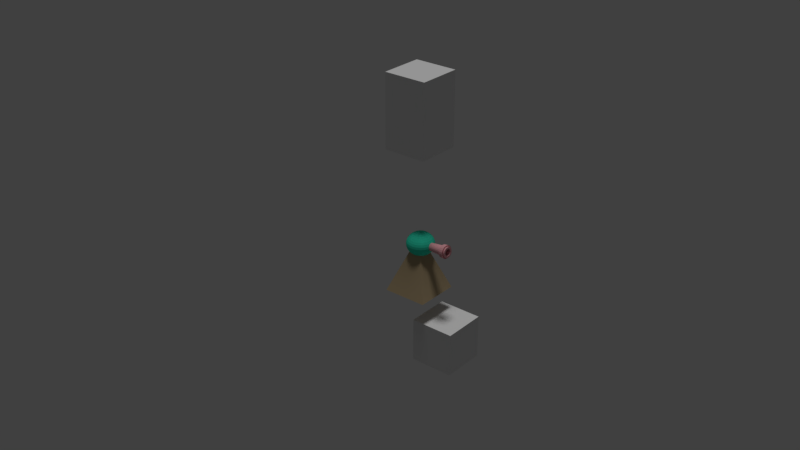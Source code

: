 # Source: 3DAsset.blend  (saved by Blender 2.79.0; exported with 4.5.12 LTS)
import bpy
from mathutils import Matrix  # noqa: F401  (used for matrix-valued properties, if any)

bpy.ops.wm.read_factory_settings(use_empty=True)
scene = bpy.context.scene
scene.name = 'Scene'

# ---- collections
col_collection_1 = bpy.data.collections.new('Collection 1'); scene.collection.children.link(col_collection_1)
col_collection_1.hide_render = True
col_collection_1.hide_viewport = True
col_collection_3 = bpy.data.collections.new('Collection 3'); scene.collection.children.link(col_collection_3)
col_collection_3.hide_render = True
col_collection_3.hide_viewport = True
col_collection_4 = bpy.data.collections.new('Collection 4'); scene.collection.children.link(col_collection_4)

# ---- materials (node trees are filled in below, after node groups)
mat_material_015 = bpy.data.materials.new('Material.015')
mat_material_015.alpha_threshold = 0.0
mat_material_015.roughness = 0.5
mat_material_011 = bpy.data.materials.new('Material.011')
mat_material_011.alpha_threshold = 0.0
mat_material_011.roughness = 0.5
mat_material_016 = bpy.data.materials.new('Material.016')
mat_material_016.alpha_threshold = 0.0
mat_material_016.roughness = 0.5
mat_material_017 = bpy.data.materials.new('Material.017')
mat_material_017.alpha_threshold = 0.0
mat_material_017.roughness = 0.5
mat_material_018 = bpy.data.materials.new('Material.018')
mat_material_018.alpha_threshold = 0.0
mat_material_018.roughness = 0.5

# ---- material node trees
mat_material_015.use_nodes = True; mat_material_015.node_tree.nodes.clear()
_N = mat_material_015.node_tree.nodes; _L = mat_material_015.node_tree.links
n0 = _N.new('ShaderNodeOutputMaterial'); n0.name = 'Material Output'; n0.location = (300, 300)
n1 = _N.new('ShaderNodeMixShader'); n1.name = 'Mix Shader'; n1.location = (10, 300)
n2 = _N.new('ShaderNodeBsdfDiffuse'); n2.name = 'Diffuse BSDF'; n2.location = (-190, 200)
n2.inputs[0].default_value = (0.09584, 0.8, 0.2136, 1.0)
n3 = _N.new('ShaderNodeBsdfAnisotropic'); n3.name = 'Glossy BSDF'; n3.location = (-190, 100)
n3.distribution = 'GGX'
n3.inputs[0].default_value = (0.1499, 0.8, 0.3816, 1.0)
n3.inputs[1].default_value = 0.4472
_L.new(n1.outputs[0], n0.inputs[0])
_L.new(n2.outputs[0], n1.inputs[1])
_L.new(n3.outputs[0], n1.inputs[2])
n0.is_active_output = True
mat_material_011.use_nodes = True; mat_material_011.node_tree.nodes.clear()
_N = mat_material_011.node_tree.nodes; _L = mat_material_011.node_tree.links
n0 = _N.new('ShaderNodeOutputMaterial'); n0.name = 'Material Output'; n0.location = (300, 300)
n1 = _N.new('ShaderNodeEmission'); n1.name = 'Emission'; n1.location = (10, 300)
n1.inputs[0].default_value = (0.8, 0.8, 0.8, 1.0)
n1.inputs[1].default_value = 2.7
_L.new(n1.outputs[0], n0.inputs[0])
n0.is_active_output = True
mat_material_016.use_nodes = True; mat_material_016.node_tree.nodes.clear()
_N = mat_material_016.node_tree.nodes; _L = mat_material_016.node_tree.links
n0 = _N.new('ShaderNodeOutputMaterial'); n0.name = 'Material Output'; n0.location = (300, 300)
n1 = _N.new('ShaderNodeBsdfDiffuse'); n1.name = 'Diffuse BSDF'; n1.location = (10, 300)
n1.inputs[0].default_value = (0.04086, 0.8, 0.5303, 1.0)
_L.new(n1.outputs[0], n0.inputs[0])
n0.is_active_output = True
mat_material_017.use_nodes = True; mat_material_017.node_tree.nodes.clear()
_N = mat_material_017.node_tree.nodes; _L = mat_material_017.node_tree.links
n0 = _N.new('ShaderNodeOutputMaterial'); n0.name = 'Material Output'; n0.location = (300, 300)
n1 = _N.new('ShaderNodeBsdfDiffuse'); n1.name = 'Diffuse BSDF'; n1.location = (10, 300)
n1.inputs[0].default_value = (0.4385, 0.3371, 0.1982, 1.0)
_L.new(n1.outputs[0], n0.inputs[0])
n0.is_active_output = True
mat_material_018.use_nodes = True; mat_material_018.node_tree.nodes.clear()
_N = mat_material_018.node_tree.nodes; _L = mat_material_018.node_tree.links
n0 = _N.new('ShaderNodeOutputMaterial'); n0.name = 'Material Output'; n0.location = (300, 300)
n1 = _N.new('ShaderNodeBsdfDiffuse'); n1.name = 'Diffuse BSDF'; n1.location = (10, 300)
n1.inputs[0].default_value = (0.8, 0.3819, 0.4126, 1.0)
_L.new(n1.outputs[0], n0.inputs[0])
n0.is_active_output = True

# ---- world
world_world = bpy.data.worlds.new('World'); scene.world = world_world
world_world.color = (0.05088, 0.05088, 0.05088)
world_world.use_sun_shadow = False
world_world.sun_shadow_jitter_overblur = 0.0
world_world.cycles.sampling_method = 'MANUAL'

# ---- lights
light_sun = bpy.data.lights.new('Sun', 'SUN')
light_sun.transmission_factor = 0.0
light_sun.angle = 0.1993
light_sun.energy = 1.0
light_sun.shadow_buffer_clip_start = 0.5
light_sun.shadow_soft_size = 0.1
light_sun.shadow_cascade_max_distance = 1000.0

# ---- meshes
me_cube_210 = bpy.data.meshes.new('Cube.210')
me_cube_210.from_pydata([(-8.762, -6.422, -0.6532), (-8.762, -6.422, 1.347), (-8.762, -4.422, -0.6532), (-8.762, -4.422, 1.347), (-6.762, -6.422, -0.6532), (-6.762, -6.422, 1.347), (-6.762, -4.422, -0.6532), (-6.762, -4.422, 1.347), (-8.762, -8.767, -0.6532), (-8.762, -8.767, 1.347), (-8.762, -6.767, -0.6532), (-8.762, -6.767, 1.347), (-6.762, -8.767, -0.6532), (-6.762, -8.767, 1.347), (-6.762, -6.767, -0.6532), (-6.762, -6.767, 1.347), (-8.762, -6.422, -0.6532), (-8.762, -6.422, 1.347), (-8.762, -4.422, -0.6532), (-8.762, -4.422, 1.347), (-6.762, -6.422, -0.6532), (-6.762, -6.422, 1.347), (-6.762, -4.422, -0.6532), (-6.762, -4.422, 1.347), (-6.471, -6.422, -0.6532), (-6.471, -6.422, 1.347), (-6.471, -4.422, -0.6532), (-6.471, -4.422, 1.347), (-4.471, -6.422, -0.6532), (-4.471, -6.422, 1.347), (-4.471, -4.422, -0.6532), (-4.471, -4.422, 1.347), (-6.471, -8.767, -0.6532), (-6.471, -8.767, 1.347), (-6.471, -6.767, -0.6532), (-6.471, -6.767, 1.347), (-4.471, -8.767, -0.6532), (-4.471, -8.767, 1.347), (-4.471, -6.767, -0.6532), (-4.471, -6.767, 1.347), (-6.471, -4.187, -0.6532), (-6.471, -4.187, 1.347), (-6.471, -2.187, -0.6532), (-6.471, -2.187, 1.347), (-4.471, -4.187, -0.6532), (-4.471, -4.187, 1.347), (-4.471, -2.187, -0.6532), (-4.471, -2.187, 1.347), (-6.471, -1.842, -0.6532), (-6.471, -1.842, 1.347), (-6.471, 0.1581, -0.6532), (-6.471, 0.1581, 1.347), (-4.471, -1.842, -0.6532), (-4.471, -1.842, 1.347), (-4.471, 0.1581, -0.6532), (-4.471, 0.1581, 1.347), (-8.762, -1.842, -0.6532), (-8.762, -1.842, 1.347), (-8.762, 0.1581, -0.6532), (-8.762, 0.1581, 1.347), (-6.762, -1.842, -0.6532), (-6.762, -1.842, 1.347), (-6.762, 0.1581, -0.6532), (-6.762, 0.1581, 1.347), (-8.762, -4.187, -0.6532), (-8.762, -4.187, 1.347), (-8.762, -2.187, -0.6532), (-8.762, -2.187, 1.347), (-6.762, -4.187, -0.6532), (-6.762, -4.187, 1.347), (-6.762, -2.187, -0.6532), (-6.762, -2.187, 1.347), (-8.762, 5.024, -0.6532), (-8.762, 5.024, 1.347), (-8.762, 7.024, -0.6532), (-8.762, 7.024, 1.347), (-6.762, 5.024, -0.6532), (-6.762, 5.024, 1.347), (-6.762, 7.024, -0.6532), (-6.762, 7.024, 1.347), (-8.762, 7.369, -0.6532), (-8.762, 7.369, 1.347), (-8.762, 9.369, -0.6532), (-8.762, 9.369, 1.347), (-6.762, 7.369, -0.6532), (-6.762, 7.369, 1.347), (-6.762, 9.369, -0.6532), (-6.762, 9.369, 1.347), (-6.471, 7.369, -0.6532), (-6.471, 7.369, 1.347), (-6.471, 9.369, -0.6532), (-6.471, 9.369, 1.347), (-4.471, 7.369, -0.6532), (-4.471, 7.369, 1.347), (-4.471, 9.369, -0.6532), (-4.471, 9.369, 1.347), (-6.471, 5.024, -0.6532), (-6.471, 5.024, 1.347), (-6.471, 7.024, -0.6532), (-6.471, 7.024, 1.347), (-4.471, 5.024, -0.6532), (-4.471, 5.024, 1.347), (-4.471, 7.024, -0.6532), (-4.471, 7.024, 1.347), (-6.471, 0.4433, -0.6532), (-6.471, 0.4433, 1.347), (-6.471, 2.443, -0.6532), (-6.471, 2.443, 1.347), (-4.471, 0.4433, -0.6532), (-4.471, 0.4433, 1.347), (-4.471, 2.443, -0.6532), (-4.471, 2.443, 1.347), (-6.471, 2.788, -0.6532), (-6.471, 2.788, 1.347), (-6.471, 4.788, -0.6532), (-6.471, 4.788, 1.347), (-4.471, 2.788, -0.6532), (-4.471, 2.788, 1.347), (-4.471, 4.788, -0.6532), (-4.471, 4.788, 1.347), (-8.762, 2.788, -0.6532), (-8.762, 2.788, 1.347), (-8.762, 4.788, -0.6532), (-8.762, 4.788, 1.347), (-6.762, 2.788, -0.6532), (-6.762, 2.788, 1.347), (-6.762, 4.788, -0.6532), (-6.762, 4.788, 1.347), (-8.762, 2.788, -0.6532), (-8.762, 2.788, 1.347), (-8.762, 4.788, -0.6532), (-8.762, 4.788, 1.347), (-6.762, 2.788, -0.6532), (-6.762, 2.788, 1.347), (-6.762, 4.788, -0.6532), (-6.762, 4.788, 1.347), (-8.762, 0.4433, -0.6532), (-8.762, 0.4433, 1.347), (-8.762, 2.443, -0.6532), (-8.762, 2.443, 1.347), (-6.762, 0.4433, -0.6532), (-6.762, 0.4433, 1.347), (-6.762, 2.443, -0.6532), (-6.762, 2.443, 1.347), (-4.184, 0.4433, -0.6532), (-4.184, 0.4433, 1.347), (-4.184, 2.443, -0.6532), (-4.184, 2.443, 1.347), (-2.184, 0.4433, -0.6532), (-2.184, 0.4433, 1.347), (-2.184, 2.443, -0.6532), (-2.184, 2.443, 1.347), (-4.184, 2.788, -0.6532), (-4.184, 2.788, 1.347), (-4.184, 4.788, -0.6532), (-4.184, 4.788, 1.347), (-2.184, 2.788, -0.6532), (-2.184, 2.788, 1.347), (-2.184, 4.788, -0.6532), (-2.184, 4.788, 1.347), (-4.184, 2.788, -0.6532), (-4.184, 2.788, 1.347), (-4.184, 4.788, -0.6532), (-4.184, 4.788, 1.347), (-2.184, 2.788, -0.6532), (-2.184, 2.788, 1.347), (-2.184, 4.788, -0.6532), (-2.184, 4.788, 1.347), (-1.893, 2.788, -0.6532), (-1.893, 2.788, 1.347), (-1.893, 4.788, -0.6532), (-1.893, 4.788, 1.347), (0.107, 2.788, -0.6532), (0.107, 2.788, 1.347), (0.107, 4.788, -0.6532), (0.107, 4.788, 1.347), (-1.893, 0.4433, -0.6532), (-1.893, 0.4433, 1.347), (-1.893, 2.443, -0.6532), (-1.893, 2.443, 1.347), (0.107, 0.4433, -0.6532), (0.107, 0.4433, 1.347), (0.107, 2.443, -0.6532), (0.107, 2.443, 1.347), (-1.893, 5.024, -0.6532), (-1.893, 5.024, 1.347), (-1.893, 7.024, -0.6532), (-1.893, 7.024, 1.347), (0.107, 5.024, -0.6532), (0.107, 5.024, 1.347), (0.107, 7.024, -0.6532), (0.107, 7.024, 1.347), (-1.893, 7.369, -0.6532), (-1.893, 7.369, 1.347), (-1.893, 9.369, -0.6532), (-1.893, 9.369, 1.347), (0.107, 7.369, -0.6532), (0.107, 7.369, 1.347), (0.107, 9.369, -0.6532), (0.107, 9.369, 1.347), (-4.184, 7.369, -0.6532), (-4.184, 7.369, 1.347), (-4.184, 9.369, -0.6532), (-4.184, 9.369, 1.347), (-2.184, 7.369, -0.6532), (-2.184, 7.369, 1.347), (-2.184, 9.369, -0.6532), (-2.184, 9.369, 1.347), (-4.184, 5.024, -0.6532), (-4.184, 5.024, 1.347), (-4.184, 7.024, -0.6532), (-4.184, 7.024, 1.347), (-2.184, 5.024, -0.6532), (-2.184, 5.024, 1.347), (-2.184, 7.024, -0.6532), (-2.184, 7.024, 1.347), (-4.184, -4.187, -0.6532), (-4.184, -4.187, 1.347), (-4.184, -2.187, -0.6532), (-4.184, -2.187, 1.347), (-2.184, -4.187, -0.6532), (-2.184, -4.187, 1.347), (-2.184, -2.187, -0.6532), (-2.184, -2.187, 1.347), (-4.184, -1.842, -0.6532), (-4.184, -1.842, 1.347), (-4.184, 0.1581, -0.6532), (-4.184, 0.1581, 1.347), (-2.184, -1.842, -0.6532), (-2.184, -1.842, 1.347), (-2.184, 0.1581, -0.6532), (-2.184, 0.1581, 1.347), (-1.893, -1.842, -0.6532), (-1.893, -1.842, 1.347), (-1.893, 0.1581, -0.6532), (-1.893, 0.1581, 1.347), (0.107, -1.842, -0.6532), (0.107, -1.842, 1.347), (0.107, 0.1581, -0.6532), (0.107, 0.1581, 1.347), (-1.893, -4.187, -0.6532), (-1.893, -4.187, 1.347), (-1.893, -2.187, -0.6532), (-1.893, -2.187, 1.347), (0.107, -4.187, -0.6532), (0.107, -4.187, 1.347), (0.107, -2.187, -0.6532), (0.107, -2.187, 1.347), (-1.893, -8.767, -0.6532), (-1.893, -8.767, 1.347), (-1.893, -6.767, -0.6532), (-1.893, -6.767, 1.347), (0.107, -8.767, -0.6532), (0.107, -8.767, 1.347), (0.107, -6.767, -0.6532), (0.107, -6.767, 1.347), (-1.893, -6.422, -0.6532), (-1.893, -6.422, 1.347), (-1.893, -4.422, -0.6532), (-1.893, -4.422, 1.347), (0.107, -6.422, -0.6532), (0.107, -6.422, 1.347), (0.107, -4.422, -0.6532), (0.107, -4.422, 1.347), (-4.184, -6.422, -0.6532), (-4.184, -6.422, 1.347), (-4.184, -4.422, -0.6532), (-4.184, -4.422, 1.347), (-2.184, -6.422, -0.6532), (-2.184, -6.422, 1.347), (-2.184, -4.422, -0.6532), (-2.184, -4.422, 1.347), (-4.184, -6.422, -0.6532), (-4.184, -6.422, 1.347), (-4.184, -4.422, -0.6532), (-4.184, -4.422, 1.347), (-2.184, -6.422, -0.6532), (-2.184, -6.422, 1.347), (-2.184, -4.422, -0.6532), (-2.184, -4.422, 1.347), (-4.184, -8.767, -0.6532), (-4.184, -8.767, 1.347), (-4.184, -6.767, -0.6532), (-4.184, -6.767, 1.347), (-2.184, -8.767, -0.6532), (-2.184, -8.767, 1.347), (-2.184, -6.767, -0.6532), (-2.184, -6.767, 1.347), (5.024, -8.767, -0.6532), (5.024, -8.767, 1.347), (5.024, -6.767, -0.6532), (5.024, -6.767, 1.347), (7.024, -8.767, -0.6532), (7.024, -8.767, 1.347), (7.024, -6.767, -0.6532), (7.024, -6.767, 1.347), (5.024, -6.422, -0.6532), (5.024, -6.422, 1.347), (5.024, -4.422, -0.6532), (5.024, -4.422, 1.347), (7.024, -6.422, -0.6532), (7.024, -6.422, 1.347), (7.024, -4.422, -0.6532), (7.024, -4.422, 1.347), (5.024, -6.422, -0.6532), (5.024, -6.422, 1.347), (5.024, -4.422, -0.6532), (5.024, -4.422, 1.347), (7.024, -6.422, -0.6532), (7.024, -6.422, 1.347), (7.024, -4.422, -0.6532), (7.024, -4.422, 1.347), (7.315, -6.422, -0.6532), (7.315, -6.422, 1.347), (7.315, -4.422, -0.6532), (7.315, -4.422, 1.347), (9.315, -6.422, -0.6532), (9.315, -6.422, 1.347), (9.315, -4.422, -0.6532), (9.315, -4.422, 1.347), (7.315, -8.767, -0.6532), (7.315, -8.767, 1.347), (7.315, -6.767, -0.6532), (7.315, -6.767, 1.347), (9.315, -8.767, -0.6532), (9.315, -8.767, 1.347), (9.315, -6.767, -0.6532), (9.315, -6.767, 1.347), (7.315, -4.187, -0.6532), (7.315, -4.187, 1.347), (7.315, -2.187, -0.6532), (7.315, -2.187, 1.347), (9.315, -4.187, -0.6532), (9.315, -4.187, 1.347), (9.315, -2.187, -0.6532), (9.315, -2.187, 1.347), (7.315, -1.842, -0.6532), (7.315, -1.842, 1.347), (7.315, 0.1581, -0.6532), (7.315, 0.1581, 1.347), (9.315, -1.842, -0.6532), (9.315, -1.842, 1.347), (9.315, 0.1581, -0.6532), (9.315, 0.1581, 1.347), (5.024, -1.842, -0.6532), (5.024, -1.842, 1.347), (5.024, 0.1581, -0.6532), (5.024, 0.1581, 1.347), (7.024, -1.842, -0.6532), (7.024, -1.842, 1.347), (7.024, 0.1581, -0.6532), (7.024, 0.1581, 1.347), (5.024, -4.187, -0.6532), (5.024, -4.187, 1.347), (5.024, -2.187, -0.6532), (5.024, -2.187, 1.347), (7.024, -4.187, -0.6532), (7.024, -4.187, 1.347), (7.024, -2.187, -0.6532), (7.024, -2.187, 1.347), (5.024, 5.024, -0.6532), (5.024, 5.024, 1.347), (5.024, 7.024, -0.6532), (5.024, 7.024, 1.347), (7.024, 5.024, -0.6532), (7.024, 5.024, 1.347), (7.024, 7.024, -0.6532), (7.024, 7.024, 1.347), (5.024, 7.369, -0.6532), (5.024, 7.369, 1.347), (5.024, 9.369, -0.6532), (5.024, 9.369, 1.347), (7.024, 7.369, -0.6532), (7.024, 7.369, 1.347), (7.024, 9.369, -0.6532), (7.024, 9.369, 1.347), (7.315, 7.369, -0.6532), (7.315, 7.369, 1.347), (7.315, 9.369, -0.6532), (7.315, 9.369, 1.347), (9.315, 7.369, -0.6532), (9.315, 7.369, 1.347), (9.315, 9.369, -0.6532), (9.315, 9.369, 1.347), (7.315, 5.024, -0.6532), (7.315, 5.024, 1.347), (7.315, 7.024, -0.6532), (7.315, 7.024, 1.347), (9.315, 5.024, -0.6532), (9.315, 5.024, 1.347), (9.315, 7.024, -0.6532), (9.315, 7.024, 1.347), (7.315, 0.4433, -0.6532), (7.315, 0.4433, 1.347), (7.315, 2.443, -0.6532), (7.315, 2.443, 1.347), (9.315, 0.4433, -0.6532), (9.315, 0.4433, 1.347), (9.315, 2.443, -0.6532), (9.315, 2.443, 1.347), (7.315, 2.788, -0.6532), (7.315, 2.788, 1.347), (7.315, 4.788, -0.6532), (7.315, 4.788, 1.347), (9.315, 2.788, -0.6532), (9.315, 2.788, 1.347), (9.315, 4.788, -0.6532), (9.315, 4.788, 1.347), (5.024, 2.788, -0.6532), (5.024, 2.788, 1.347), (5.024, 4.788, -0.6532), (5.024, 4.788, 1.347), (7.024, 2.788, -0.6532), (7.024, 2.788, 1.347), (7.024, 4.788, -0.6532), (7.024, 4.788, 1.347), (5.024, 2.788, -0.6532), (5.024, 2.788, 1.347), (5.024, 4.788, -0.6532), (5.024, 4.788, 1.347), (7.024, 2.788, -0.6532), (7.024, 2.788, 1.347), (7.024, 4.788, -0.6532), (7.024, 4.788, 1.347), (5.024, 0.4433, -0.6532), (5.024, 0.4433, 1.347), (5.024, 2.443, -0.6532), (5.024, 2.443, 1.347), (7.024, 0.4433, -0.6532), (7.024, 0.4433, 1.347), (7.024, 2.443, -0.6532), (7.024, 2.443, 1.347), (0.4462, 0.4433, -0.6532), (0.4462, 0.4433, 1.347), (0.4462, 2.443, -0.6532), (0.4462, 2.443, 1.347), (2.446, 0.4433, -0.6532), (2.446, 0.4433, 1.347), (2.446, 2.443, -0.6532), (2.446, 2.443, 1.347), (0.4462, 2.788, -0.6532), (0.4462, 2.788, 1.347), (0.4462, 4.788, -0.6532), (0.4462, 4.788, 1.347), (2.446, 2.788, -0.6532), (2.446, 2.788, 1.347), (2.446, 4.788, -0.6532), (2.446, 4.788, 1.347), (0.4462, 2.788, -0.6532), (0.4462, 2.788, 1.347), (0.4462, 4.788, -0.6532), (0.4462, 4.788, 1.347), (2.446, 2.788, -0.6532), (2.446, 2.788, 1.347), (2.446, 4.788, -0.6532), (2.446, 4.788, 1.347), (2.737, 2.788, -0.6532), (2.737, 2.788, 1.347), (2.737, 4.788, -0.6532), (2.737, 4.788, 1.347), (4.737, 2.788, -0.6532), (4.737, 2.788, 1.347), (4.737, 4.788, -0.6532), (4.737, 4.788, 1.347), (2.737, 0.4433, -0.6532), (2.737, 0.4433, 1.347), (2.737, 2.443, -0.6532), (2.737, 2.443, 1.347), (4.737, 0.4433, -0.6532), (4.737, 0.4433, 1.347), (4.737, 2.443, -0.6532), (4.737, 2.443, 1.347), (2.737, 5.024, -0.6532), (2.737, 5.024, 1.347), (2.737, 7.024, -0.6532), (2.737, 7.024, 1.347), (4.737, 5.024, -0.6532), (4.737, 5.024, 1.347), (4.737, 7.024, -0.6532), (4.737, 7.024, 1.347), (2.737, 7.369, -0.6532), (2.737, 7.369, 1.347), (2.737, 9.369, -0.6532), (2.737, 9.369, 1.347), (4.737, 7.369, -0.6532), (4.737, 7.369, 1.347), (4.737, 9.369, -0.6532), (4.737, 9.369, 1.347), (0.4462, 7.369, -0.6532), (0.4462, 7.369, 1.347), (0.4462, 9.369, -0.6532), (0.4462, 9.369, 1.347), (2.446, 7.369, -0.6532), (2.446, 7.369, 1.347), (2.446, 9.369, -0.6532), (2.446, 9.369, 1.347), (0.4462, 5.024, -0.6532), (0.4462, 5.024, 1.347), (0.4462, 7.024, -0.6532), (0.4462, 7.024, 1.347), (2.446, 5.024, -0.6532), (2.446, 5.024, 1.347), (2.446, 7.024, -0.6532), (2.446, 7.024, 1.347), (0.4462, -4.187, -0.6532), (0.4462, -4.187, 1.347), (0.4462, -2.187, -0.6532), (0.4462, -2.187, 1.347), (2.446, -4.187, -0.6532), (2.446, -4.187, 1.347), (2.446, -2.187, -0.6532), (2.446, -2.187, 1.347), (0.4462, -1.842, -0.6532), (0.4462, -1.842, 1.347), (0.4462, 0.1581, -0.6532), (0.4462, 0.1581, 1.347), (2.446, -1.842, -0.6532), (2.446, -1.842, 1.347), (2.446, 0.1581, -0.6532), (2.446, 0.1581, 1.347), (2.737, -1.842, -0.6532), (2.737, -1.842, 1.347), (2.737, 0.1581, -0.6532), (2.737, 0.1581, 1.347), (4.737, -1.842, -0.6532), (4.737, -1.842, 1.347), (4.737, 0.1581, -0.6532), (4.737, 0.1581, 1.347), (2.737, -4.187, -0.6532), (2.737, -4.187, 1.347), (2.737, -2.187, -0.6532), (2.737, -2.187, 1.347), (4.737, -4.187, -0.6532), (4.737, -4.187, 1.347), (4.737, -2.187, -0.6532), (4.737, -2.187, 1.347), (2.737, -8.767, -0.6532), (2.737, -8.767, 1.347), (2.737, -6.767, -0.6532), (2.737, -6.767, 1.347), (4.737, -8.767, -0.6532), (4.737, -8.767, 1.347), (4.737, -6.767, -0.6532), (4.737, -6.767, 1.347), (2.737, -6.422, -0.6532), (2.737, -6.422, 1.347), (2.737, -4.422, -0.6532), (2.737, -4.422, 1.347), (4.737, -6.422, -0.6532), (4.737, -6.422, 1.347), (4.737, -4.422, -0.6532), (4.737, -4.422, 1.347), (0.4462, -6.422, -0.6532), (0.4462, -6.422, 1.347), (0.4462, -4.422, -0.6532), (0.4462, -4.422, 1.347), (2.446, -6.422, -0.6532), (2.446, -6.422, 1.347), (2.446, -4.422, -0.6532), (2.446, -4.422, 1.347), (0.4462, -6.422, -0.6532), (0.4462, -6.422, 1.347), (0.4462, -4.422, -0.6532), (0.4462, -4.422, 1.347), (2.446, -6.422, -0.6532), (2.446, -6.422, 1.347), (2.446, -4.422, -0.6532), (2.446, -4.422, 1.347), (0.4462, -8.767, -0.6532), (0.4462, -8.767, 1.347), (0.4462, -6.767, -0.6532), (0.4462, -6.767, 1.347), (2.446, -8.767, -0.6532), (2.446, -8.767, 1.347), (2.446, -6.767, -0.6532), (2.446, -6.767, 1.347)], [], [(0, 1, 3, 2), (2, 3, 7, 6), (6, 7, 5, 4), (4, 5, 1, 0), (2, 6, 4, 0), (7, 3, 1, 5), (8, 9, 11, 10), (10, 11, 15, 14), (14, 15, 13, 12), (12, 13, 9, 8), (10, 14, 12, 8), (15, 11, 9, 13), (16, 17, 19, 18), (18, 19, 23, 22), (22, 23, 21, 20), (20, 21, 17, 16), (18, 22, 20, 16), (23, 19, 17, 21), (24, 25, 27, 26), (26, 27, 31, 30), (30, 31, 29, 28), (28, 29, 25, 24), (26, 30, 28, 24), (31, 27, 25, 29), (32, 33, 35, 34), (34, 35, 39, 38), (38, 39, 37, 36), (36, 37, 33, 32), (34, 38, 36, 32), (39, 35, 33, 37), (40, 41, 43, 42), (42, 43, 47, 46), (46, 47, 45, 44), (44, 45, 41, 40), (42, 46, 44, 40), (47, 43, 41, 45), (48, 49, 51, 50), (50, 51, 55, 54), (54, 55, 53, 52), (52, 53, 49, 48), (50, 54, 52, 48), (55, 51, 49, 53), (56, 57, 59, 58), (58, 59, 63, 62), (62, 63, 61, 60), (60, 61, 57, 56), (58, 62, 60, 56), (63, 59, 57, 61), (64, 65, 67, 66), (66, 67, 71, 70), (70, 71, 69, 68), (68, 69, 65, 64), (66, 70, 68, 64), (71, 67, 65, 69), (72, 73, 75, 74), (74, 75, 79, 78), (78, 79, 77, 76), (76, 77, 73, 72), (74, 78, 76, 72), (79, 75, 73, 77), (80, 81, 83, 82), (82, 83, 87, 86), (86, 87, 85, 84), (84, 85, 81, 80), (82, 86, 84, 80), (87, 83, 81, 85), (88, 89, 91, 90), (90, 91, 95, 94), (94, 95, 93, 92), (92, 93, 89, 88), (90, 94, 92, 88), (95, 91, 89, 93), (96, 97, 99, 98), (98, 99, 103, 102), (102, 103, 101, 100), (100, 101, 97, 96), (98, 102, 100, 96), (103, 99, 97, 101), (104, 105, 107, 106), (106, 107, 111, 110), (110, 111, 109, 108), (108, 109, 105, 104), (106, 110, 108, 104), (111, 107, 105, 109), (112, 113, 115, 114), (114, 115, 119, 118), (118, 119, 117, 116), (116, 117, 113, 112), (114, 118, 116, 112), (119, 115, 113, 117), (120, 121, 123, 122), (122, 123, 127, 126), (126, 127, 125, 124), (124, 125, 121, 120), (122, 126, 124, 120), (127, 123, 121, 125), (128, 129, 131, 130), (130, 131, 135, 134), (134, 135, 133, 132), (132, 133, 129, 128), (130, 134, 132, 128), (135, 131, 129, 133), (136, 137, 139, 138), (138, 139, 143, 142), (142, 143, 141, 140), (140, 141, 137, 136), (138, 142, 140, 136), (143, 139, 137, 141), (144, 145, 147, 146), (146, 147, 151, 150), (150, 151, 149, 148), (148, 149, 145, 144), (146, 150, 148, 144), (151, 147, 145, 149), (152, 153, 155, 154), (154, 155, 159, 158), (158, 159, 157, 156), (156, 157, 153, 152), (154, 158, 156, 152), (159, 155, 153, 157), (160, 161, 163, 162), (162, 163, 167, 166), (166, 167, 165, 164), (164, 165, 161, 160), (162, 166, 164, 160), (167, 163, 161, 165), (168, 169, 171, 170), (170, 171, 175, 174), (174, 175, 173, 172), (172, 173, 169, 168), (170, 174, 172, 168), (175, 171, 169, 173), (176, 177, 179, 178), (178, 179, 183, 182), (182, 183, 181, 180), (180, 181, 177, 176), (178, 182, 180, 176), (183, 179, 177, 181), (184, 185, 187, 186), (186, 187, 191, 190), (190, 191, 189, 188), (188, 189, 185, 184), (186, 190, 188, 184), (191, 187, 185, 189), (192, 193, 195, 194), (194, 195, 199, 198), (198, 199, 197, 196), (196, 197, 193, 192), (194, 198, 196, 192), (199, 195, 193, 197), (200, 201, 203, 202), (202, 203, 207, 206), (206, 207, 205, 204), (204, 205, 201, 200), (202, 206, 204, 200), (207, 203, 201, 205), (208, 209, 211, 210), (210, 211, 215, 214), (214, 215, 213, 212), (212, 213, 209, 208), (210, 214, 212, 208), (215, 211, 209, 213), (216, 217, 219, 218), (218, 219, 223, 222), (222, 223, 221, 220), (220, 221, 217, 216), (218, 222, 220, 216), (223, 219, 217, 221), (224, 225, 227, 226), (226, 227, 231, 230), (230, 231, 229, 228), (228, 229, 225, 224), (226, 230, 228, 224), (231, 227, 225, 229), (232, 233, 235, 234), (234, 235, 239, 238), (238, 239, 237, 236), (236, 237, 233, 232), (234, 238, 236, 232), (239, 235, 233, 237), (240, 241, 243, 242), (242, 243, 247, 246), (246, 247, 245, 244), (244, 245, 241, 240), (242, 246, 244, 240), (247, 243, 241, 245), (248, 249, 251, 250), (250, 251, 255, 254), (254, 255, 253, 252), (252, 253, 249, 248), (250, 254, 252, 248), (255, 251, 249, 253), (256, 257, 259, 258), (258, 259, 263, 262), (262, 263, 261, 260), (260, 261, 257, 256), (258, 262, 260, 256), (263, 259, 257, 261), (264, 265, 267, 266), (266, 267, 271, 270), (270, 271, 269, 268), (268, 269, 265, 264), (266, 270, 268, 264), (271, 267, 265, 269), (272, 273, 275, 274), (274, 275, 279, 278), (278, 279, 277, 276), (276, 277, 273, 272), (274, 278, 276, 272), (279, 275, 273, 277), (280, 281, 283, 282), (282, 283, 287, 286), (286, 287, 285, 284), (284, 285, 281, 280), (282, 286, 284, 280), (287, 283, 281, 285), (288, 289, 291, 290), (290, 291, 295, 294), (294, 295, 293, 292), (292, 293, 289, 288), (290, 294, 292, 288), (295, 291, 289, 293), (296, 297, 299, 298), (298, 299, 303, 302), (302, 303, 301, 300), (300, 301, 297, 296), (298, 302, 300, 296), (303, 299, 297, 301), (304, 305, 307, 306), (306, 307, 311, 310), (310, 311, 309, 308), (308, 309, 305, 304), (306, 310, 308, 304), (311, 307, 305, 309), (312, 313, 315, 314), (314, 315, 319, 318), (318, 319, 317, 316), (316, 317, 313, 312), (314, 318, 316, 312), (319, 315, 313, 317), (320, 321, 323, 322), (322, 323, 327, 326), (326, 327, 325, 324), (324, 325, 321, 320), (322, 326, 324, 320), (327, 323, 321, 325), (328, 329, 331, 330), (330, 331, 335, 334), (334, 335, 333, 332), (332, 333, 329, 328), (330, 334, 332, 328), (335, 331, 329, 333), (336, 337, 339, 338), (338, 339, 343, 342), (342, 343, 341, 340), (340, 341, 337, 336), (338, 342, 340, 336), (343, 339, 337, 341), (344, 345, 347, 346), (346, 347, 351, 350), (350, 351, 349, 348), (348, 349, 345, 344), (346, 350, 348, 344), (351, 347, 345, 349), (352, 353, 355, 354), (354, 355, 359, 358), (358, 359, 357, 356), (356, 357, 353, 352), (354, 358, 356, 352), (359, 355, 353, 357), (360, 361, 363, 362), (362, 363, 367, 366), (366, 367, 365, 364), (364, 365, 361, 360), (362, 366, 364, 360), (367, 363, 361, 365), (368, 369, 371, 370), (370, 371, 375, 374), (374, 375, 373, 372), (372, 373, 369, 368), (370, 374, 372, 368), (375, 371, 369, 373), (376, 377, 379, 378), (378, 379, 383, 382), (382, 383, 381, 380), (380, 381, 377, 376), (378, 382, 380, 376), (383, 379, 377, 381), (384, 385, 387, 386), (386, 387, 391, 390), (390, 391, 389, 388), (388, 389, 385, 384), (386, 390, 388, 384), (391, 387, 385, 389), (392, 393, 395, 394), (394, 395, 399, 398), (398, 399, 397, 396), (396, 397, 393, 392), (394, 398, 396, 392), (399, 395, 393, 397), (400, 401, 403, 402), (402, 403, 407, 406), (406, 407, 405, 404), (404, 405, 401, 400), (402, 406, 404, 400), (407, 403, 401, 405), (408, 409, 411, 410), (410, 411, 415, 414), (414, 415, 413, 412), (412, 413, 409, 408), (410, 414, 412, 408), (415, 411, 409, 413), (416, 417, 419, 418), (418, 419, 423, 422), (422, 423, 421, 420), (420, 421, 417, 416), (418, 422, 420, 416), (423, 419, 417, 421), (424, 425, 427, 426), (426, 427, 431, 430), (430, 431, 429, 428), (428, 429, 425, 424), (426, 430, 428, 424), (431, 427, 425, 429), (432, 433, 435, 434), (434, 435, 439, 438), (438, 439, 437, 436), (436, 437, 433, 432), (434, 438, 436, 432), (439, 435, 433, 437), (440, 441, 443, 442), (442, 443, 447, 446), (446, 447, 445, 444), (444, 445, 441, 440), (442, 446, 444, 440), (447, 443, 441, 445), (448, 449, 451, 450), (450, 451, 455, 454), (454, 455, 453, 452), (452, 453, 449, 448), (450, 454, 452, 448), (455, 451, 449, 453), (456, 457, 459, 458), (458, 459, 463, 462), (462, 463, 461, 460), (460, 461, 457, 456), (458, 462, 460, 456), (463, 459, 457, 461), (464, 465, 467, 466), (466, 467, 471, 470), (470, 471, 469, 468), (468, 469, 465, 464), (466, 470, 468, 464), (471, 467, 465, 469), (472, 473, 475, 474), (474, 475, 479, 478), (478, 479, 477, 476), (476, 477, 473, 472), (474, 478, 476, 472), (479, 475, 473, 477), (480, 481, 483, 482), (482, 483, 487, 486), (486, 487, 485, 484), (484, 485, 481, 480), (482, 486, 484, 480), (487, 483, 481, 485), (488, 489, 491, 490), (490, 491, 495, 494), (494, 495, 493, 492), (492, 493, 489, 488), (490, 494, 492, 488), (495, 491, 489, 493), (496, 497, 499, 498), (498, 499, 503, 502), (502, 503, 501, 500), (500, 501, 497, 496), (498, 502, 500, 496), (503, 499, 497, 501), (504, 505, 507, 506), (506, 507, 511, 510), (510, 511, 509, 508), (508, 509, 505, 504), (506, 510, 508, 504), (511, 507, 505, 509), (512, 513, 515, 514), (514, 515, 519, 518), (518, 519, 517, 516), (516, 517, 513, 512), (514, 518, 516, 512), (519, 515, 513, 517), (520, 521, 523, 522), (522, 523, 527, 526), (526, 527, 525, 524), (524, 525, 521, 520), (522, 526, 524, 520), (527, 523, 521, 525), (528, 529, 531, 530), (530, 531, 535, 534), (534, 535, 533, 532), (532, 533, 529, 528), (530, 534, 532, 528), (535, 531, 529, 533), (536, 537, 539, 538), (538, 539, 543, 542), (542, 543, 541, 540), (540, 541, 537, 536), (538, 542, 540, 536), (543, 539, 537, 541), (544, 545, 547, 546), (546, 547, 551, 550), (550, 551, 549, 548), (548, 549, 545, 544), (546, 550, 548, 544), (551, 547, 545, 549), (552, 553, 555, 554), (554, 555, 559, 558), (558, 559, 557, 556), (556, 557, 553, 552), (554, 558, 556, 552), (559, 555, 553, 557), (560, 561, 563, 562), (562, 563, 567, 566), (566, 567, 565, 564), (564, 565, 561, 560), (562, 566, 564, 560), (567, 563, 561, 565), (568, 569, 571, 570), (570, 571, 575, 574), (574, 575, 573, 572), (572, 573, 569, 568), (570, 574, 572, 568), (575, 571, 569, 573)])
me_cube_210.materials.append(mat_material_015)
me_cube_210.use_remesh_preserve_volume = False
me_cube_210.use_remesh_preserve_attributes = False
me_cube_210.use_mirror_vertex_groups = False
me_cube_210.update()
me_plane_004 = bpy.data.meshes.new('Plane.004')
me_plane_004.from_pydata([(-1.0, -1.0, 0.0), (1.0, -1.0, 0.0), (-1.0, 1.0, 0.0), (1.0, 1.0, 0.0)], [], [(0, 1, 3, 2)])
me_plane_004.materials.append(mat_material_011)
me_plane_004.use_remesh_preserve_volume = False
me_plane_004.use_remesh_preserve_attributes = False
me_plane_004.use_mirror_vertex_groups = False
me_plane_004.update()
me_cube_220 = bpy.data.meshes.new('Cube.220')
me_cube_220.from_pydata([(-1.0, -1.0, -1.0), (-1.0, -1.0, 1.0), (-1.0, 1.0, -1.0), (-1.0, 1.0, 1.0), (1.0, -1.0, -1.0), (1.0, -1.0, 1.0), (1.0, 1.0, -1.0), (1.0, 1.0, 1.0), (-1.0, -1.0, 1.0), (-1.0, 1.0, 1.0), (1.0, 1.0, 1.0), (1.0, -1.0, 1.0), (-1.0, -1.0, 1.0), (-1.0, 1.0, 1.0), (1.0, 1.0, 1.0), (1.0, -1.0, 1.0), (-1.0, -1.0, 2.375), (-1.0, 1.0, 2.375), (1.0, 1.0, 2.375), (1.0, -1.0, 2.375)], [], [(0, 1, 3, 2), (2, 3, 7, 6), (6, 7, 5, 4), (4, 5, 1, 0), (2, 6, 4, 0), (3, 1, 8, 9), (8, 11, 15, 12), (1, 5, 11, 8), (7, 3, 9, 10), (5, 7, 10, 11), (15, 14, 18, 19), (10, 9, 13, 14), (11, 10, 14, 15), (9, 8, 12, 13), (18, 17, 16, 19), (13, 12, 16, 17), (12, 15, 19, 16), (14, 13, 17, 18)])
me_cube_220.use_remesh_preserve_volume = False
me_cube_220.use_remesh_preserve_attributes = False
me_cube_220.use_mirror_vertex_groups = False
me_cube_220.update()
me_cube_219 = bpy.data.meshes.new('Cube.219')
me_cube_219.from_pydata([(-1.0, -1.0, -1.0), (-1.0, -1.0, 1.0), (-1.0, 1.0, -1.0), (-1.0, 1.0, 1.0), (1.0, -1.0, -1.0), (1.0, -1.0, 1.0), (1.0, 1.0, -1.0), (1.0, 1.0, 1.0)], [], [(0, 1, 3, 2), (2, 3, 7, 6), (6, 7, 5, 4), (4, 5, 1, 0), (2, 6, 4, 0), (7, 3, 1, 5)])
me_cube_219.use_remesh_preserve_volume = False
me_cube_219.use_remesh_preserve_attributes = False
me_cube_219.use_mirror_vertex_groups = False
me_cube_219.update()
me_sphere = bpy.data.meshes.new('Sphere')
me_sphere.from_pydata([(0.0, -3.258e-07, -1.0), (0.03806, 0.1913, 0.9808), (0.07466, 0.3753, 0.9239), (0.1084, 0.5449, 0.8315), (0.1379, 0.6935, 0.7071), (0.1622, 0.8155, 0.5556), (0.1802, 0.9061, 0.3827), (0.1913, 0.9619, 0.1951), (0.1951, 0.9808, 7.55e-08), (0.1913, 0.9619, -0.1951), (0.1802, 0.9061, -0.3827), (0.1622, 0.8155, -0.5556), (0.1379, 0.6935, -0.7071), (0.1084, 0.5449, -0.8315), (0.07466, 0.3753, -0.9239), (0.03806, 0.1913, -0.9808), (0.07466, 0.1802, 0.9808), (0.1464, 0.3536, 0.9239), (0.2126, 0.5133, 0.8315), (0.2706, 0.6533, 0.7071), (0.3182, 0.7682, 0.5556), (0.3536, 0.8536, 0.3827), (0.3753, 0.9061, 0.1951), (0.3827, 0.9239, 7.55e-08), (0.3753, 0.9061, -0.1951), (0.3536, 0.8536, -0.3827), (0.3182, 0.7682, -0.5556), (0.2706, 0.6533, -0.7071), (0.2126, 0.5133, -0.8315), (0.1464, 0.3536, -0.9239), (0.07466, 0.1802, -0.9808), (0.1084, 0.1622, 0.9808), (0.2126, 0.3182, 0.9239), (0.3087, 0.4619, 0.8315), (0.3928, 0.5879, 0.7071), (0.4619, 0.6913, 0.5556), (0.5133, 0.7682, 0.3827), (0.5449, 0.8155, 0.1951), (0.5556, 0.8315, 7.55e-08), (0.5449, 0.8155, -0.1951), (0.5133, 0.7682, -0.3827), (0.4619, 0.6913, -0.5556), (0.3928, 0.5879, -0.7071), (0.3087, 0.4619, -0.8315), (0.2126, 0.3182, -0.9239), (0.1084, 0.1622, -0.9808), (0.1379, 0.1379, 0.9808), (0.2706, 0.2706, 0.9239), (0.3928, 0.3928, 0.8315), (0.5, 0.5, 0.7071), (0.5879, 0.5879, 0.5556), (0.6533, 0.6533, 0.3827), (0.6935, 0.6935, 0.1951), (0.7071, 0.7071, 7.55e-08), (0.6935, 0.6935, -0.1951), (0.6533, 0.6533, -0.3827), (0.5879, 0.5879, -0.5556), (0.5, 0.5, -0.7071), (0.3928, 0.3928, -0.8315), (0.2706, 0.2706, -0.9239), (0.1379, 0.1379, -0.9808), (0.1622, 0.1084, 0.9808), (0.3182, 0.2126, 0.9239), (0.4619, 0.3087, 0.8315), (0.5879, 0.3928, 0.7071), (0.6913, 0.4619, 0.5556), (0.7682, 0.5133, 0.3827), (0.8155, 0.5449, 0.1951), (0.8315, 0.5556, 7.55e-08), (0.8155, 0.5449, -0.1951), (0.7682, 0.5133, -0.3827), (0.6913, 0.4619, -0.5556), (0.5879, 0.3928, -0.7071), (0.4619, 0.3087, -0.8315), (0.3182, 0.2126, -0.9239), (0.1622, 0.1084, -0.9808), (0.1802, 0.07466, 0.9808), (0.3536, 0.1464, 0.9239), (0.5133, 0.2126, 0.8315), (0.6533, 0.2706, 0.7071), (0.7682, 0.3182, 0.5556), (0.8536, 0.3536, 0.3827), (0.9061, 0.3753, 0.1951), (0.9239, 0.3827, 7.55e-08), (0.9061, 0.3753, -0.1951), (0.8536, 0.3536, -0.3827), (0.7682, 0.3182, -0.5556), (0.6533, 0.2706, -0.7071), (0.5133, 0.2126, -0.8315), (0.3536, 0.1464, -0.9239), (0.1802, 0.07466, -0.9808), (0.1913, 0.03806, 0.9808), (0.3753, 0.07466, 0.9239), (0.5449, 0.1084, 0.8315), (0.6935, 0.1379, 0.7071), (0.8155, 0.1622, 0.5556), (0.9061, 0.1802, 0.3827), (0.9619, 0.1913, 0.1951), (0.9808, 0.1951, 7.55e-08), (0.9619, 0.1913, -0.1951), (0.9061, 0.1802, -0.3827), (0.8155, 0.1622, -0.5556), (0.6935, 0.1379, -0.7071), (0.5449, 0.1084, -0.8315), (0.3753, 0.07466, -0.9239), (0.1913, 0.03806, -0.9808), (0.1951, -3.266e-07, 0.9808), (0.3827, -3.192e-07, 0.9239), (0.5556, -3.117e-07, 0.8315), (0.7071, -3.192e-07, 0.7071), (0.8315, -3.341e-07, 0.5556), (0.9239, -2.745e-07, 0.3827), (0.9808, -3.937e-07, 0.1951), (1.0, -3.788e-07, 7.55e-08), (0.9808, -3.937e-07, -0.1951), (0.9239, -2.298e-07, -0.3827), (0.8315, -3.341e-07, -0.5556), (0.7071, -3.192e-07, -0.7071), (0.5556, -3.415e-07, -0.8315), (0.3827, -3.043e-07, -0.9239), (0.1951, -3.08e-07, -0.9808), (0.1913, -0.03806, 0.9808), (0.3753, -0.07466, 0.9239), (0.5449, -0.1084, 0.8315), (0.6935, -0.138, 0.7071), (0.8155, -0.1622, 0.5556), (0.9061, -0.1802, 0.3827), (0.9619, -0.1913, 0.1951), (0.9808, -0.1951, 7.55e-08), (0.9619, -0.1913, -0.1951), (0.9061, -0.1802, -0.3827), (0.8155, -0.1622, -0.5556), (0.6935, -0.138, -0.7071), (0.5449, -0.1084, -0.8315), (0.3753, -0.07466, -0.9239), (0.1913, -0.03806, -0.9808), (0.1802, -0.07466, 0.9808), (0.3536, -0.1464, 0.9239), (0.5133, -0.2126, 0.8315), (0.6533, -0.2706, 0.7071), (0.7682, -0.3182, 0.5556), (0.8536, -0.3536, 0.3827), (0.9061, -0.3753, 0.1951), (0.9239, -0.3827, 7.55e-08), (0.9061, -0.3753, -0.1951), (0.8536, -0.3536, -0.3827), (0.7682, -0.3182, -0.5556), (0.6533, -0.2706, -0.7071), (0.5133, -0.2126, -0.8315), (0.3536, -0.1464, -0.9239), (0.1802, -0.07466, -0.9808), (0.1622, -0.1084, 0.9808), (0.3182, -0.2126, 0.9239), (0.4619, -0.3087, 0.8315), (0.5879, -0.3928, 0.7071), (0.6913, -0.4619, 0.5556), (0.7682, -0.5133, 0.3827), (0.8155, -0.5449, 0.1951), (0.8315, -0.5556, 7.55e-08), (0.8155, -0.5449, -0.1951), (0.7682, -0.5133, -0.3827), (0.6913, -0.4619, -0.5556), (0.5879, -0.3928, -0.7071), (0.4619, -0.3087, -0.8315), (0.3182, -0.2126, -0.9239), (0.1622, -0.1084, -0.9808), (0.1379, -0.138, 0.9808), (0.2706, -0.2706, 0.9239), (0.3928, -0.3928, 0.8315), (0.5, -0.5, 0.7071), (0.5879, -0.5879, 0.5556), (0.6533, -0.6533, 0.3827), (0.6935, -0.6935, 0.1951), (0.7071, -0.7071, 7.55e-08), (0.6935, -0.6935, -0.1951), (0.6533, -0.6533, -0.3827), (0.5879, -0.5879, -0.5556), (0.5, -0.5, -0.7071), (0.3928, -0.3928, -0.8315), (0.2706, -0.2706, -0.9239), (0.1379, -0.138, -0.9808), (0.1084, -0.1622, 0.9808), (0.2126, -0.3182, 0.9239), (0.3087, -0.4619, 0.8315), (0.3928, -0.5879, 0.7071), (0.4619, -0.6913, 0.5556), (0.5133, -0.7682, 0.3827), (0.5449, -0.8155, 0.1951), (0.5556, -0.8315, 7.55e-08), (0.5449, -0.8155, -0.1951), (0.5133, -0.7682, -0.3827), (0.4619, -0.6913, -0.5556), (0.3928, -0.5879, -0.7071), (0.3087, -0.4619, -0.8315), (0.2126, -0.3182, -0.9239), (0.1084, -0.1622, -0.9808), (0.07466, -0.1802, 0.9808), (0.1464, -0.3536, 0.9239), (0.2126, -0.5133, 0.8315), (0.2706, -0.6533, 0.7071), (0.3182, -0.7682, 0.5556), (0.3536, -0.8536, 0.3827), (0.3753, -0.9061, 0.1951), (0.3827, -0.9239, 7.55e-08), (0.3753, -0.9061, -0.1951), (0.3536, -0.8536, -0.3827), (0.3182, -0.7682, -0.5556), (0.2706, -0.6533, -0.7071), (0.2126, -0.5133, -0.8315), (0.1464, -0.3536, -0.9239), (0.07466, -0.1802, -0.9808), (0.03806, -0.1913, 0.9808), (0.07466, -0.3753, 0.9239), (0.1084, -0.5449, 0.8315), (0.1379, -0.6935, 0.7071), (0.1622, -0.8155, 0.5556), (0.1802, -0.9061, 0.3827), (0.1913, -0.9619, 0.1951), (0.1951, -0.9808, 7.55e-08), (0.1913, -0.9619, -0.1951), (0.1802, -0.9061, -0.3827), (0.1622, -0.8155, -0.5556), (0.1379, -0.6935, -0.7071), (0.1084, -0.5449, -0.8315), (0.07466, -0.3753, -0.9239), (0.03806, -0.1913, -0.9808), (-7.212e-09, -0.1951, 0.9808), (4.122e-08, -0.3827, 0.9239), (2.632e-08, -0.5556, 0.8315), (-2.584e-08, -0.7071, 0.7071), (-8.544e-08, -0.8315, 0.5556), (6.357e-08, -0.9239, 0.3827), (-8.544e-08, -0.9808, 0.1951), (-1.003e-07, -1.0, 7.55e-08), (-8.544e-08, -0.9808, -0.1951), (6.357e-08, -0.9239, -0.3827), (-8.544e-08, -0.8315, -0.5556), (-2.584e-08, -0.7071, -0.7071), (-1.094e-08, -0.5556, -0.8315), (3.964e-09, -0.3827, -0.9239), (3.964e-09, -0.1951, -0.9808), (-0.03806, -0.1913, 0.9808), (-0.07466, -0.3753, 0.9239), (-0.1084, -0.5449, 0.8315), (-0.1379, -0.6935, 0.7071), (-0.1622, -0.8155, 0.5556), (-0.1802, -0.9061, 0.3827), (-0.1913, -0.9619, 0.1951), (-0.1951, -0.9808, 7.55e-08), (-0.1913, -0.9619, -0.1951), (-0.1802, -0.9061, -0.3827), (-0.1622, -0.8155, -0.5556), (-0.1379, -0.6935, -0.7071), (-0.1084, -0.5449, -0.8315), (-0.07466, -0.3753, -0.9239), (-0.03806, -0.1913, -0.9808), (-1.247e-07, -6.269e-07, 1.0), (-0.07466, -0.1802, 0.9808), (-0.1464, -0.3536, 0.9239), (-0.2126, -0.5133, 0.8315), (-0.2706, -0.6533, 0.7071), (-0.3182, -0.7682, 0.5556), (-0.3536, -0.8536, 0.3827), (-0.3753, -0.9061, 0.1951), (-0.3827, -0.9239, 7.55e-08), (-0.3753, -0.9061, -0.1951), (-0.3536, -0.8536, -0.3827), (-0.3182, -0.7682, -0.5556), (-0.2706, -0.6533, -0.7071), (-0.2126, -0.5133, -0.8315), (-0.1464, -0.3536, -0.9239), (-0.07466, -0.1802, -0.9808), (-0.1084, -0.1622, 0.9808), (-0.2126, -0.3182, 0.9239), (-0.3087, -0.4619, 0.8315), (-0.3928, -0.5879, 0.7071), (-0.4619, -0.6913, 0.5556), (-0.5133, -0.7682, 0.3827), (-0.5449, -0.8155, 0.1951), (-0.5556, -0.8315, 7.55e-08), (-0.5449, -0.8155, -0.1951), (-0.5133, -0.7682, -0.3827), (-0.4619, -0.6913, -0.5556), (-0.3928, -0.5879, -0.7071), (-0.3087, -0.4619, -0.8315), (-0.2126, -0.3182, -0.9239), (-0.1084, -0.1622, -0.9808), (-0.1379, -0.138, 0.9808), (-0.2706, -0.2706, 0.9239), (-0.3928, -0.3928, 0.8315), (-0.5, -0.5, 0.7071), (-0.5879, -0.5879, 0.5556), (-0.6533, -0.6533, 0.3827), (-0.6935, -0.6935, 0.1951), (-0.7071, -0.7071, 7.55e-08), (-0.6935, -0.6935, -0.1951), (-0.6533, -0.6533, -0.3827), (-0.5879, -0.5879, -0.5556), (-0.5, -0.5, -0.7071), (-0.3928, -0.3928, -0.8315), (-0.2706, -0.2706, -0.9239), (-0.1379, -0.1379, -0.9808), (-0.1622, -0.1084, 0.9808), (-0.3182, -0.2126, 0.9239), (-0.4619, -0.3087, 0.8315), (-0.5879, -0.3928, 0.7071), (-0.6913, -0.4619, 0.5556), (-0.7682, -0.5133, 0.3827), (-0.8155, -0.5449, 0.1951), (-0.8315, -0.5556, 7.55e-08), (-0.8155, -0.5449, -0.1951), (-0.7682, -0.5133, -0.3827), (-0.6913, -0.4619, -0.5556), (-0.5879, -0.3928, -0.7071), (-0.4619, -0.3087, -0.8315), (-0.3182, -0.2126, -0.9239), (-0.1622, -0.1084, -0.9808), (-0.1802, -0.07466, 0.9808), (-0.3536, -0.1464, 0.9239), (-0.5133, -0.2126, 0.8315), (-0.6533, -0.2706, 0.7071), (-0.7682, -0.3182, 0.5556), (-0.8536, -0.3536, 0.3827), (-0.9061, -0.3753, 0.1951), (-0.9239, -0.3827, 7.55e-08), (-0.9061, -0.3753, -0.1951), (-0.8536, -0.3536, -0.3827), (-0.7682, -0.3182, -0.5556), (-0.6533, -0.2706, -0.7071), (-0.5133, -0.2126, -0.8315), (-0.3536, -0.1464, -0.9239), (-0.1802, -0.07466, -0.9808), (-0.1913, -0.03806, 0.9808), (-0.3753, -0.07466, 0.9239), (-0.5449, -0.1084, 0.8315), (-0.6935, -0.1379, 0.7071), (-0.8155, -0.1622, 0.5556), (-0.9061, -0.1802, 0.3827), (-0.9619, -0.1913, 0.1951), (-0.9808, -0.1951, 7.55e-08), (-0.9619, -0.1913, -0.1951), (-0.9061, -0.1802, -0.3827), (-0.8155, -0.1622, -0.5556), (-0.6935, -0.1379, -0.7071), (-0.5449, -0.1084, -0.8315), (-0.3753, -0.07466, -0.9239), (-0.1913, -0.03806, -0.9808), (-0.1951, -3.117e-07, 0.9808), (-0.3827, -2.819e-07, 0.9239), (-0.5556, -2.819e-07, 0.8315), (-0.7071, -1.851e-07, 0.7071), (-0.8315, -1.404e-07, 0.5556), (-0.9239, -3.192e-07, 0.3827), (-0.9808, -9.567e-08, 0.1951), (-1.0, -1.404e-07, 7.55e-08), (-0.9808, -9.567e-08, -0.1951), (-0.9239, -3.192e-07, -0.3827), (-0.8315, -1.404e-07, -0.5556), (-0.7071, -1.851e-07, -0.7071), (-0.5556, -2.596e-07, -0.8315), (-0.3827, -2.521e-07, -0.9239), (-0.1951, -3.155e-07, -0.9808), (-0.1913, 0.03806, 0.9808), (-0.3753, 0.07466, 0.9239), (-0.5449, 0.1084, 0.8315), (-0.6935, 0.1379, 0.7071), (-0.8155, 0.1622, 0.5556), (-0.9061, 0.1802, 0.3827), (-0.9619, 0.1913, 0.1951), (-0.9808, 0.1951, 7.55e-08), (-0.9619, 0.1913, -0.1951), (-0.9061, 0.1802, -0.3827), (-0.8155, 0.1622, -0.5556), (-0.6935, 0.1379, -0.7071), (-0.5449, 0.1084, -0.8315), (-0.3753, 0.07466, -0.9239), (-0.1913, 0.03806, -0.9808), (-0.1802, 0.07466, 0.9808), (-0.3536, 0.1464, 0.9239), (-0.5133, 0.2126, 0.8315), (-0.6533, 0.2706, 0.7071), (-0.7682, 0.3182, 0.5556), (-0.8536, 0.3536, 0.3827), (-0.9061, 0.3753, 0.1951), (-0.9239, 0.3827, 7.55e-08), (-0.9061, 0.3753, -0.1951), (-0.8536, 0.3536, -0.3827), (-0.7682, 0.3182, -0.5556), (-0.6533, 0.2706, -0.7071), (-0.5133, 0.2126, -0.8315), (-0.3536, 0.1464, -0.9239), (-0.1802, 0.07466, -0.9808), (-0.1622, 0.1084, 0.9808), (-0.3182, 0.2126, 0.9239), (-0.4619, 0.3087, 0.8315), (-0.5879, 0.3928, 0.7071), (-0.6913, 0.4619, 0.5556), (-0.7682, 0.5133, 0.3827), (-0.8155, 0.5449, 0.1951), (-0.8315, 0.5556, 7.55e-08), (-0.8155, 0.5449, -0.1951), (-0.7682, 0.5133, -0.3827), (-0.6913, 0.4619, -0.5556), (-0.5879, 0.3928, -0.7071), (-0.4619, 0.3087, -0.8315), (-0.3182, 0.2126, -0.9239), (-0.1622, 0.1084, -0.9808), (-0.1379, 0.1379, 0.9808), (-0.2706, 0.2706, 0.9239), (-0.3928, 0.3928, 0.8315), (-0.5, 0.5, 0.7071), (-0.5879, 0.5879, 0.5556), (-0.6533, 0.6533, 0.3827), (-0.6935, 0.6935, 0.1951), (-0.7071, 0.7071, 7.55e-08), (-0.6935, 0.6935, -0.1951), (-0.6533, 0.6533, -0.3827), (-0.5879, 0.5879, -0.5556), (-0.5, 0.5, -0.7071), (-0.3928, 0.3928, -0.8315), (-0.2706, 0.2706, -0.9239), (-0.1379, 0.1379, -0.9808), (-0.1084, 0.1622, 0.9808), (-0.2126, 0.3182, 0.9239), (-0.3087, 0.4619, 0.8315), (-0.3928, 0.5879, 0.7071), (-0.4619, 0.6913, 0.5556), (-0.5133, 0.7682, 0.3827), (-0.5449, 0.8155, 0.1951), (-0.5556, 0.8315, 7.55e-08), (-0.5449, 0.8155, -0.1951), (-0.5133, 0.7682, -0.3827), (-0.4619, 0.6913, -0.5556), (-0.3928, 0.5879, -0.7071), (-0.3087, 0.4619, -0.8315), (-0.2126, 0.3182, -0.9239), (-0.1084, 0.1622, -0.9808), (-0.07466, 0.1802, 0.9808), (-0.1464, 0.3536, 0.9239), (-0.2126, 0.5133, 0.8315), (-0.2706, 0.6533, 0.7071), (-0.3182, 0.7682, 0.5556), (-0.3536, 0.8536, 0.3827), (-0.3753, 0.9061, 0.1951), (-0.3827, 0.9239, 7.55e-08), (-0.3753, 0.9061, -0.1951), (-0.3536, 0.8536, -0.3827), (-0.3182, 0.7682, -0.5556), (-0.2706, 0.6533, -0.7071), (-0.2126, 0.5133, -0.8315), (-0.1464, 0.3536, -0.9239), (-0.07466, 0.1802, -0.9808), (-0.03806, 0.1913, 0.9808), (-0.07466, 0.3753, 0.9239), (-0.1084, 0.5449, 0.8315), (-0.1379, 0.6935, 0.7071), (-0.1622, 0.8155, 0.5556), (-0.1802, 0.9061, 0.3827), (-0.1913, 0.9619, 0.1951), (-0.1951, 0.9808, 7.55e-08), (-0.1913, 0.9619, -0.1951), (-0.1802, 0.9061, -0.3827), (-0.1622, 0.8155, -0.5556), (-0.1379, 0.6935, -0.7071), (-0.1084, 0.5449, -0.8315), (-0.07466, 0.3753, -0.9239), (-0.03806, 0.1913, -0.9808), (3.749e-08, 0.1951, 0.9808), (7.847e-08, 0.3827, 0.9239), (1.083e-07, 0.5556, 0.8315), (1.53e-07, 0.7071, 0.7071), (2.722e-07, 0.8315, 0.5556), (6.357e-08, 0.9239, 0.3827), (2.573e-07, 0.9808, 0.1951), (2.722e-07, 1.0, 7.55e-08), (2.573e-07, 0.9808, -0.1951), (6.357e-08, 0.9239, -0.3827), (2.722e-07, 0.8315, -0.5556), (1.53e-07, 0.7071, -0.7071), (1.232e-07, 0.5556, -0.8315), (7.847e-08, 0.3827, -0.9239), (1.514e-08, 0.1951, -0.9808)], [], [(469, 468, 2, 3), (477, 476, 10, 11), (470, 469, 3, 4), (478, 477, 11, 12), (471, 470, 4, 5), (479, 478, 12, 13), (472, 471, 5, 6), (480, 479, 13, 14), (473, 472, 6, 7), (481, 480, 14, 15), (474, 473, 7, 8), (467, 256, 1), (0, 481, 15), (475, 474, 8, 9), (468, 467, 1, 2), (476, 475, 9, 10), (2, 1, 16, 17), (10, 9, 24, 25), (3, 2, 17, 18), (11, 10, 25, 26), (4, 3, 18, 19), (12, 11, 26, 27), (5, 4, 19, 20), (13, 12, 27, 28), (6, 5, 20, 21), (14, 13, 28, 29), (7, 6, 21, 22), (15, 14, 29, 30), (8, 7, 22, 23), (1, 256, 16), (0, 15, 30), (9, 8, 23, 24), (21, 20, 35, 36), (29, 28, 43, 44), (22, 21, 36, 37), (30, 29, 44, 45), (23, 22, 37, 38), (16, 256, 31), (0, 30, 45), (24, 23, 38, 39), (17, 16, 31, 32), (25, 24, 39, 40), (18, 17, 32, 33), (26, 25, 40, 41), (19, 18, 33, 34), (27, 26, 41, 42), (20, 19, 34, 35), (28, 27, 42, 43), (40, 39, 54, 55), (33, 32, 47, 48), (41, 40, 55, 56), (34, 33, 48, 49), (42, 41, 56, 57), (35, 34, 49, 50), (43, 42, 57, 58), (36, 35, 50, 51), (44, 43, 58, 59), (37, 36, 51, 52), (45, 44, 59, 60), (38, 37, 52, 53), (31, 256, 46), (0, 45, 60), (39, 38, 53, 54), (32, 31, 46, 47), (59, 58, 73, 74), (52, 51, 66, 67), (60, 59, 74, 75), (53, 52, 67, 68), (46, 256, 61), (0, 60, 75), (54, 53, 68, 69), (47, 46, 61, 62), (55, 54, 69, 70), (48, 47, 62, 63), (56, 55, 70, 71), (49, 48, 63, 64), (57, 56, 71, 72), (50, 49, 64, 65), (58, 57, 72, 73), (51, 50, 65, 66), (63, 62, 77, 78), (71, 70, 85, 86), (64, 63, 78, 79), (72, 71, 86, 87), (65, 64, 79, 80), (73, 72, 87, 88), (66, 65, 80, 81), (74, 73, 88, 89), (67, 66, 81, 82), (75, 74, 89, 90), (68, 67, 82, 83), (61, 256, 76), (0, 75, 90), (69, 68, 83, 84), (62, 61, 76, 77), (70, 69, 84, 85), (82, 81, 96, 97), (90, 89, 104, 105), (83, 82, 97, 98), (76, 256, 91), (0, 90, 105), (84, 83, 98, 99), (77, 76, 91, 92), (85, 84, 99, 100), (78, 77, 92, 93), (86, 85, 100, 101), (79, 78, 93, 94), (87, 86, 101, 102), (80, 79, 94, 95), (88, 87, 102, 103), (81, 80, 95, 96), (89, 88, 103, 104), (101, 100, 115, 116), (94, 93, 108, 109), (102, 101, 116, 117), (95, 94, 109, 110), (103, 102, 117, 118), (96, 95, 110, 111), (104, 103, 118, 119), (97, 96, 111, 112), (105, 104, 119, 120), (98, 97, 112, 113), (91, 256, 106), (0, 105, 120), (99, 98, 113, 114), (92, 91, 106, 107), (100, 99, 114, 115), (93, 92, 107, 108), (120, 119, 134, 135), (113, 112, 127, 128), (106, 256, 121), (0, 120, 135), (114, 113, 128, 129), (107, 106, 121, 122), (115, 114, 129, 130), (108, 107, 122, 123), (116, 115, 130, 131), (109, 108, 123, 124), (117, 116, 131, 132), (110, 109, 124, 125), (118, 117, 132, 133), (111, 110, 125, 126), (119, 118, 133, 134), (112, 111, 126, 127), (132, 131, 146, 147), (125, 124, 139, 140), (133, 132, 147, 148), (126, 125, 140, 141), (134, 133, 148, 149), (127, 126, 141, 142), (135, 134, 149, 150), (128, 127, 142, 143), (121, 256, 136), (0, 135, 150), (129, 128, 143, 144), (122, 121, 136, 137), (130, 129, 144, 145), (123, 122, 137, 138), (131, 130, 145, 146), (124, 123, 138, 139), (136, 256, 151), (0, 150, 165), (144, 143, 158, 159), (137, 136, 151, 152), (145, 144, 159, 160), (138, 137, 152, 153), (146, 145, 160, 161), (139, 138, 153, 154), (147, 146, 161, 162), (140, 139, 154, 155), (148, 147, 162, 163), (141, 140, 155, 156), (149, 148, 163, 164), (142, 141, 156, 157), (150, 149, 164, 165), (143, 142, 157, 158), (155, 154, 169, 170), (163, 162, 177, 178), (156, 155, 170, 171), (164, 163, 178, 179), (157, 156, 171, 172), (165, 164, 179, 180), (158, 157, 172, 173), (151, 256, 166), (0, 165, 180), (159, 158, 173, 174), (152, 151, 166, 167), (160, 159, 174, 175), (153, 152, 167, 168), (161, 160, 175, 176), (154, 153, 168, 169), (162, 161, 176, 177), (174, 173, 188, 189), (167, 166, 181, 182), (175, 174, 189, 190), (168, 167, 182, 183), (176, 175, 190, 191), (169, 168, 183, 184), (177, 176, 191, 192), (170, 169, 184, 185), (178, 177, 192, 193), (171, 170, 185, 186), (179, 178, 193, 194), (172, 171, 186, 187), (180, 179, 194, 195), (173, 172, 187, 188), (166, 256, 181), (0, 180, 195), (193, 192, 207, 208), (186, 185, 200, 201), (194, 193, 208, 209), (187, 186, 201, 202), (195, 194, 209, 210), (188, 187, 202, 203), (181, 256, 196), (0, 195, 210), (189, 188, 203, 204), (182, 181, 196, 197), (190, 189, 204, 205), (183, 182, 197, 198), (191, 190, 205, 206), (184, 183, 198, 199), (192, 191, 206, 207), (185, 184, 199, 200), (197, 196, 211, 212), (205, 204, 219, 220), (198, 197, 212, 213), (206, 205, 220, 221), (199, 198, 213, 214), (207, 206, 221, 222), (200, 199, 214, 215), (208, 207, 222, 223), (201, 200, 215, 216), (209, 208, 223, 224), (202, 201, 216, 217), (210, 209, 224, 225), (203, 202, 217, 218), (196, 256, 211), (0, 210, 225), (204, 203, 218, 219), (216, 215, 230, 231), (224, 223, 238, 239), (217, 216, 231, 232), (225, 224, 239, 240), (218, 217, 232, 233), (211, 256, 226), (0, 225, 240), (219, 218, 233, 234), (212, 211, 226, 227), (220, 219, 234, 235), (213, 212, 227, 228), (221, 220, 235, 236), (214, 213, 228, 229), (222, 221, 236, 237), (215, 214, 229, 230), (223, 222, 237, 238), (235, 234, 249, 250), (228, 227, 242, 243), (236, 235, 250, 251), (229, 228, 243, 244), (237, 236, 251, 252), (230, 229, 244, 245), (238, 237, 252, 253), (231, 230, 245, 246), (239, 238, 253, 254), (232, 231, 246, 247), (240, 239, 254, 255), (233, 232, 247, 248), (226, 256, 241), (0, 240, 255), (234, 233, 248, 249), (227, 226, 241, 242), (254, 253, 269, 270), (247, 246, 262, 263), (255, 254, 270, 271), (248, 247, 263, 264), (241, 256, 257), (0, 255, 271), (249, 248, 264, 265), (242, 241, 257, 258), (250, 249, 265, 266), (243, 242, 258, 259), (251, 250, 266, 267), (244, 243, 259, 260), (252, 251, 267, 268), (245, 244, 260, 261), (253, 252, 268, 269), (246, 245, 261, 262), (267, 266, 281, 282), (260, 259, 274, 275), (268, 267, 282, 283), (261, 260, 275, 276), (269, 268, 283, 284), (262, 261, 276, 277), (270, 269, 284, 285), (263, 262, 277, 278), (271, 270, 285, 286), (264, 263, 278, 279), (257, 256, 272), (0, 271, 286), (265, 264, 279, 280), (258, 257, 272, 273), (266, 265, 280, 281), (259, 258, 273, 274), (286, 285, 300, 301), (279, 278, 293, 294), (272, 256, 287), (0, 286, 301), (280, 279, 294, 295), (273, 272, 287, 288), (281, 280, 295, 296), (274, 273, 288, 289), (282, 281, 296, 297), (275, 274, 289, 290), (283, 282, 297, 298), (276, 275, 290, 291), (284, 283, 298, 299), (277, 276, 291, 292), (285, 284, 299, 300), (278, 277, 292, 293), (290, 289, 304, 305), (298, 297, 312, 313), (291, 290, 305, 306), (299, 298, 313, 314), (292, 291, 306, 307), (300, 299, 314, 315), (293, 292, 307, 308), (301, 300, 315, 316), (294, 293, 308, 309), (287, 256, 302), (0, 301, 316), (295, 294, 309, 310), (288, 287, 302, 303), (296, 295, 310, 311), (289, 288, 303, 304), (297, 296, 311, 312), (309, 308, 323, 324), (302, 256, 317), (0, 316, 331), (310, 309, 324, 325), (303, 302, 317, 318), (311, 310, 325, 326), (304, 303, 318, 319), (312, 311, 326, 327), (305, 304, 319, 320), (313, 312, 327, 328), (306, 305, 320, 321), (314, 313, 328, 329), (307, 306, 321, 322), (315, 314, 329, 330), (308, 307, 322, 323), (316, 315, 330, 331), (328, 327, 342, 343), (321, 320, 335, 336), (329, 328, 343, 344), (322, 321, 336, 337), (330, 329, 344, 345), (323, 322, 337, 338), (331, 330, 345, 346), (324, 323, 338, 339), (317, 256, 332), (0, 331, 346), (325, 324, 339, 340), (318, 317, 332, 333), (326, 325, 340, 341), (319, 318, 333, 334), (327, 326, 341, 342), (320, 319, 334, 335), (332, 256, 347), (0, 346, 361), (340, 339, 354, 355), (333, 332, 347, 348), (341, 340, 355, 356), (334, 333, 348, 349), (342, 341, 356, 357), (335, 334, 349, 350), (343, 342, 357, 358), (336, 335, 350, 351), (344, 343, 358, 359), (337, 336, 351, 352), (345, 344, 359, 360), (338, 337, 352, 353), (346, 345, 360, 361), (339, 338, 353, 354), (351, 350, 365, 366), (359, 358, 373, 374), (352, 351, 366, 367), (360, 359, 374, 375), (353, 352, 367, 368), (361, 360, 375, 376), (354, 353, 368, 369), (347, 256, 362), (0, 361, 376), (355, 354, 369, 370), (348, 347, 362, 363), (356, 355, 370, 371), (349, 348, 363, 364), (357, 356, 371, 372), (350, 349, 364, 365), (358, 357, 372, 373), (370, 369, 384, 385), (363, 362, 377, 378), (371, 370, 385, 386), (364, 363, 378, 379), (372, 371, 386, 387), (365, 364, 379, 380), (373, 372, 387, 388), (366, 365, 380, 381), (374, 373, 388, 389), (367, 366, 381, 382), (375, 374, 389, 390), (368, 367, 382, 383), (376, 375, 390, 391), (369, 368, 383, 384), (362, 256, 377), (0, 376, 391), (389, 388, 403, 404), (382, 381, 396, 397), (390, 389, 404, 405), (383, 382, 397, 398), (391, 390, 405, 406), (384, 383, 398, 399), (377, 256, 392), (0, 391, 406), (385, 384, 399, 400), (378, 377, 392, 393), (386, 385, 400, 401), (379, 378, 393, 394), (387, 386, 401, 402), (380, 379, 394, 395), (388, 387, 402, 403), (381, 380, 395, 396), (401, 400, 415, 416), (394, 393, 408, 409), (402, 401, 416, 417), (395, 394, 409, 410), (403, 402, 417, 418), (396, 395, 410, 411), (404, 403, 418, 419), (397, 396, 411, 412), (405, 404, 419, 420), (398, 397, 412, 413), (406, 405, 420, 421), (399, 398, 413, 414), (392, 256, 407), (0, 406, 421), (400, 399, 414, 415), (393, 392, 407, 408), (420, 419, 434, 435), (413, 412, 427, 428), (421, 420, 435, 436), (414, 413, 428, 429), (407, 256, 422), (0, 421, 436), (415, 414, 429, 430), (408, 407, 422, 423), (416, 415, 430, 431), (409, 408, 423, 424), (417, 416, 431, 432), (410, 409, 424, 425), (418, 417, 432, 433), (411, 410, 425, 426), (419, 418, 433, 434), (412, 411, 426, 427), (424, 423, 438, 439), (432, 431, 446, 447), (425, 424, 439, 440), (433, 432, 447, 448), (426, 425, 440, 441), (434, 433, 448, 449), (427, 426, 441, 442), (435, 434, 449, 450), (428, 427, 442, 443), (436, 435, 450, 451), (429, 428, 443, 444), (422, 256, 437), (0, 436, 451), (430, 429, 444, 445), (423, 422, 437, 438), (431, 430, 445, 446), (443, 442, 457, 458), (451, 450, 465, 466), (444, 443, 458, 459), (437, 256, 452), (0, 451, 466), (445, 444, 459, 460), (438, 437, 452, 453), (446, 445, 460, 461), (439, 438, 453, 454), (447, 446, 461, 462), (440, 439, 454, 455), (448, 447, 462, 463), (441, 440, 455, 456), (449, 448, 463, 464), (442, 441, 456, 457), (450, 449, 464, 465), (462, 461, 476, 477), (455, 454, 469, 470), (463, 462, 477, 478), (456, 455, 470, 471), (464, 463, 478, 479), (457, 456, 471, 472), (465, 464, 479, 480), (458, 457, 472, 473), (466, 465, 480, 481), (459, 458, 473, 474), (452, 256, 467), (0, 466, 481), (460, 459, 474, 475), (453, 452, 467, 468), (461, 460, 475, 476), (454, 453, 468, 469)])
me_sphere.materials.append(mat_material_016)
me_sphere.use_remesh_preserve_volume = False
me_sphere.use_remesh_preserve_attributes = False
me_sphere.use_mirror_vertex_groups = False
me_sphere.update()
me_cube_217 = bpy.data.meshes.new('Cube.217')
me_cube_217.from_pydata([(1.632, -1.0, -1.0), (2.398, -0.2341, 1.0), (1.632, 1.0, -1.0), (2.398, 0.2341, 1.0), (3.632, -1.0, -1.0), (2.866, -0.2341, 1.0), (3.632, 1.0, -1.0), (2.866, 0.2341, 1.0)], [], [(0, 1, 3, 2), (2, 3, 7, 6), (6, 7, 5, 4), (4, 5, 1, 0), (2, 6, 4, 0), (7, 3, 1, 5)])
me_cube_217.materials.append(mat_material_017)
me_cube_217.use_remesh_preserve_volume = False
me_cube_217.use_remesh_preserve_attributes = False
me_cube_217.use_mirror_vertex_groups = False
me_cube_217.update()
me_cube_216 = bpy.data.meshes.new('Cube.216')
me_cube_216.from_pydata([(0.08497, 1.049, -5.007e-06), (0.08497, 1.483, 2.0), (0.3797, 1.005, -5.007e-06), (0.5077, 1.419, 2.0), (0.6483, 0.8754, -5.007e-06), (0.8928, 1.234, 2.0), (0.8668, 0.6727, -5.007e-06), (1.206, 0.9433, 2.0), (1.016, 0.4145, -5.007e-06), (1.42, 0.5731, 2.0), (1.082, 0.1239, -5.007e-06), (1.515, 0.1563, 2.0), (1.06, -0.1734, -5.007e-06), (1.483, -0.2699, 2.0), (0.951, -0.4508, -5.007e-06), (1.327, -0.6679, 2.0), (0.7651, -0.6839, -5.007e-06), (1.06, -1.002, 2.0), (0.5189, -0.8518, -5.007e-06), (0.7072, -1.243, 2.0), (0.234, -0.9397, -5.007e-06), (0.2987, -1.369, 2.0), (-0.06407, -0.9397, -5.007e-06), (-0.1288, -1.369, 2.0), (-0.3489, -0.8518, -5.007e-06), (-0.5372, -1.243, 2.0), (-0.5952, -0.6839, -5.007e-06), (-0.8904, -1.002, 2.0), (-0.7811, -0.4508, -5.007e-06), (-1.157, -0.6679, 2.0), (-0.89, -0.1734, -5.007e-06), (-1.313, -0.2699, 2.0), (-0.9122, 0.1239, -5.007e-06), (-1.345, 0.1563, 2.0), (-0.8459, 0.4145, -5.007e-06), (-1.25, 0.5731, 2.0), (-0.6969, 0.6727, -5.007e-06), (-1.036, 0.9433, 2.0), (-0.4783, 0.8754, -5.007e-06), (-0.7229, 1.234, 2.0), (-0.2098, 1.005, -5.007e-06), (-0.3377, 1.419, 2.0), (0.3634, 0.9518, 2.0), (0.08497, 0.9938, 2.0), (0.6171, 0.8296, 2.0), (0.8235, 0.6381, 2.0), (0.9643, 0.3943, 2.0), (1.027, 0.1198, 2.0), (1.006, -0.161, 2.0), (0.903, -0.4231, 2.0), (0.7275, -0.6433, 2.0), (0.4948, -0.8019, 2.0), (0.2258, -0.8849, 2.0), (-0.05581, -0.8849, 2.0), (-0.3249, -0.8019, 2.0), (-0.5575, -0.6433, 2.0), (-0.7331, -0.4231, 2.0), (-0.8359, -0.161, 2.0), (-0.857, 0.1198, 2.0), (-0.7943, 0.3943, 2.0), (-0.6535, 0.6381, 2.0), (-0.4471, 0.8296, 2.0), (-0.1934, 0.9518, 2.0), (0.3634, 0.9518, -0.2452), (0.08498, 0.9938, -0.2452), (0.6171, 0.8296, -0.2452), (0.8235, 0.6381, -0.2452), (0.9643, 0.3943, -0.2452), (1.027, 0.1198, -0.2452), (1.006, -0.161, -0.2452), (0.903, -0.4231, -0.2452), (0.7275, -0.6433, -0.2452), (0.4948, -0.8019, -0.2452), (0.2258, -0.8849, -0.2452), (-0.05581, -0.8849, -0.2452), (-0.3249, -0.8019, -0.2452), (-0.5575, -0.6433, -0.2452), (-0.7331, -0.4231, -0.2452), (-0.8359, -0.161, -0.2452), (-0.857, 0.1198, -0.2452), (-0.7943, 0.3943, -0.2452), (-0.6535, 0.6381, -0.2452), (-0.4471, 0.8296, -0.2452), (-0.1934, 0.9518, -0.2452), (0.08497, 1.444, 1.821), (0.4962, 1.382, 1.821), (0.8709, 1.202, 1.821), (1.176, 0.919, 1.821), (1.384, 0.5589, 1.821), (1.476, 0.1534, 1.821), (1.445, -0.2613, 1.821), (1.293, -0.6484, 1.821), (1.034, -0.9735, 1.821), (0.6903, -1.208, 1.821), (0.2929, -1.33, 1.821), (-0.123, -1.33, 1.821), (-0.5204, -1.208, 1.821), (-0.864, -0.9735, 1.821), (-1.123, -0.6484, 1.821), (-1.275, -0.2613, 1.821), (-1.306, 0.1534, 1.821), (-1.214, 0.5589, 1.821), (-1.006, 0.919, 1.821), (-0.7009, 1.202, 1.821), (-0.3263, 1.382, 1.821), (0.4771, 1.32, 1.522), (0.8343, 1.148, 1.522), (1.125, 0.8785, 1.522), (1.323, 0.5351, 1.522), (1.411, 0.1486, 1.522), (1.382, -0.2468, 1.522), (1.237, -0.6159, 1.522), (0.9897, -0.9259, 1.522), (0.6621, -1.149, 1.522), (0.2832, -1.266, 1.522), (-0.1133, -1.266, 1.522), (-0.4922, -1.149, 1.522), (-0.8198, -0.9259, 1.522), (-1.067, -0.6159, 1.522), (-1.212, -0.2468, 1.522), (-1.242, 0.1486, 1.522), (-1.153, 0.5351, 1.522), (-0.955, 0.8785, 1.522), (-0.6644, 1.148, 1.522), (-0.3071, 1.32, 1.522), (0.08497, 1.379, 1.522), (0.08497, 1.747, 1.48), (0.08497, 1.83, 1.862), (-0.4398, 1.75, 1.862), (-0.918, 1.52, 1.862), (-1.307, 1.159, 1.862), (-1.572, 0.6996, 1.862), (-1.69, 0.1822, 1.862), (-1.651, -0.347, 1.862), (-1.457, -0.841, 1.862), (-1.126, -1.256, 1.862), (-0.6875, -1.555, 1.862), (-0.1804, -1.711, 1.862), (0.3503, -1.711, 1.862), (0.8575, -1.555, 1.862), (1.296, -1.256, 1.862), (1.627, -0.841, 1.862), (1.821, -0.347, 1.862), (1.86, 0.1822, 1.862), (1.742, 0.6996, 1.862), (1.477, 1.159, 1.862), (1.088, 1.52, 1.862), (0.6098, 1.75, 1.862), (0.5853, 1.671, 1.48), (1.041, 1.452, 1.48), (1.412, 1.108, 1.48), (1.665, 0.6693, 1.48), (1.778, 0.176, 1.48), (1.74, -0.3286, 1.48), (1.555, -0.7996, 1.48), (1.24, -1.195, 1.48), (0.8215, -1.48, 1.48), (0.338, -1.629, 1.48), (-0.168, -1.629, 1.48), (-0.6516, -1.48, 1.48), (-1.07, -1.195, 1.48), (-1.385, -0.7996, 1.48), (-1.57, -0.3286, 1.48), (-1.608, 0.176, 1.48), (-1.495, 0.6693, 1.48), (-1.242, 1.108, 1.48), (-0.8713, 1.452, 1.48), (-0.4154, 1.671, 1.48)], [], [(84, 1, 3, 85), (85, 3, 5, 86), (86, 5, 7, 87), (87, 7, 9, 88), (88, 9, 11, 89), (89, 11, 13, 90), (90, 13, 15, 91), (91, 15, 17, 92), (92, 17, 19, 93), (93, 19, 21, 94), (94, 21, 23, 95), (95, 23, 25, 96), (96, 25, 27, 97), (97, 27, 29, 98), (98, 29, 31, 99), (99, 31, 33, 100), (100, 33, 35, 101), (101, 35, 37, 102), (102, 37, 39, 103), (33, 31, 57, 58), (103, 39, 41, 104), (104, 41, 1, 84), (0, 2, 4, 6, 8, 10, 12, 14, 16, 18, 20, 22, 24, 26, 28, 30, 32, 34, 36, 38, 40), (57, 56, 77, 78), (1, 41, 62, 43), (9, 7, 45, 46), (19, 17, 50, 51), (29, 27, 55, 56), (39, 37, 60, 61), (5, 3, 42, 44), (15, 13, 48, 49), (25, 23, 53, 54), (35, 33, 58, 59), (11, 9, 46, 47), (21, 19, 51, 52), (31, 29, 56, 57), (41, 39, 61, 62), (7, 5, 44, 45), (17, 15, 49, 50), (3, 1, 43, 42), (27, 25, 54, 55), (37, 35, 59, 60), (13, 11, 47, 48), (23, 21, 52, 53), (63, 64, 83, 82, 81, 80, 79, 78, 77, 76, 75, 74, 73, 72, 71, 70, 69, 68, 67, 66, 65), (50, 49, 70, 71), (42, 43, 64, 63), (58, 57, 78, 79), (51, 50, 71, 72), (44, 42, 63, 65), (59, 58, 79, 80), (52, 51, 72, 73), (45, 44, 65, 66), (60, 59, 80, 81), (53, 52, 73, 74), (46, 45, 66, 67), (61, 60, 81, 82), (54, 53, 74, 75), (47, 46, 67, 68), (62, 61, 82, 83), (55, 54, 75, 76), (48, 47, 68, 69), (43, 62, 83, 64), (56, 55, 76, 77), (49, 48, 69, 70), (90, 91, 141, 142), (117, 116, 159, 160), (104, 84, 127, 128), (91, 92, 140, 141), (116, 115, 158, 159), (92, 93, 139, 140), (115, 114, 157, 158), (93, 94, 138, 139), (114, 113, 156, 157), (94, 95, 137, 138), (113, 112, 155, 156), (95, 96, 136, 137), (112, 111, 154, 155), (125, 124, 167, 126), (96, 97, 135, 136), (111, 110, 153, 154), (124, 123, 166, 167), (97, 98, 134, 135), (110, 109, 152, 153), (84, 85, 147, 127), (123, 122, 165, 166), (0, 125, 105, 2), (2, 105, 106, 4), (4, 106, 107, 6), (6, 107, 108, 8), (8, 108, 109, 10), (10, 109, 110, 12), (12, 110, 111, 14), (14, 111, 112, 16), (16, 112, 113, 18), (18, 113, 114, 20), (20, 114, 115, 22), (22, 115, 116, 24), (24, 116, 117, 26), (26, 117, 118, 28), (28, 118, 119, 30), (30, 119, 120, 32), (32, 120, 121, 34), (34, 121, 122, 36), (36, 122, 123, 38), (38, 123, 124, 40), (40, 124, 125, 0), (167, 128, 127, 126), (166, 129, 128, 167), (165, 130, 129, 166), (164, 131, 130, 165), (163, 132, 131, 164), (162, 133, 132, 163), (161, 134, 133, 162), (160, 135, 134, 161), (159, 136, 135, 160), (158, 137, 136, 159), (157, 138, 137, 158), (156, 139, 138, 157), (155, 140, 139, 156), (154, 141, 140, 155), (153, 142, 141, 154), (152, 143, 142, 153), (151, 144, 143, 152), (150, 145, 144, 151), (149, 146, 145, 150), (148, 147, 146, 149), (126, 127, 147, 148), (103, 104, 128, 129), (118, 117, 160, 161), (89, 90, 142, 143), (105, 125, 126, 148), (102, 103, 129, 130), (119, 118, 161, 162), (88, 89, 143, 144), (106, 105, 148, 149), (101, 102, 130, 131), (120, 119, 162, 163), (87, 88, 144, 145), (107, 106, 149, 150), (100, 101, 131, 132), (121, 120, 163, 164), (86, 87, 145, 146), (108, 107, 150, 151), (99, 100, 132, 133), (122, 121, 164, 165), (85, 86, 146, 147), (109, 108, 151, 152), (98, 99, 133, 134)])
me_cube_216.materials.append(mat_material_018)
me_cube_216.use_remesh_preserve_volume = False
me_cube_216.use_remesh_preserve_attributes = False
me_cube_216.use_mirror_vertex_groups = False
me_cube_216.update()

# ---- objects
ob_cube_141 = bpy.data.objects.new('Cube.141', me_cube_210)
ob_plane_001 = bpy.data.objects.new('Plane.001', me_plane_004)
ob_cube_002 = bpy.data.objects.new('Cube.002', me_cube_220)
ob_sun = bpy.data.objects.new('Sun', light_sun)
ob_cube = bpy.data.objects.new('Cube', me_cube_219)
ob_sphere = bpy.data.objects.new('Sphere', me_sphere)
ob_cube_000 = bpy.data.objects.new('Cube.000', me_cube_217)
ob_cube_001 = bpy.data.objects.new('Cube.001', me_cube_216)

# ---- transforms, parenting, visibility, modifiers, constraints
ob_cube_141.location = (0.03183, -0.2541, 0.1867)
ob_cube_141.scale = (0.8794, 0.8794, -0.3566)
ob_cube_141.lineart.crease_threshold = 0.0
ob_plane_001.location = (-10.53, -13.08, 8.926)
ob_plane_001.rotation_euler = (0.03555, 2.092, 1.062)
ob_plane_001.scale = (9.409, 9.409, 9.409)
ob_plane_001.lineart.crease_threshold = 0.0
ob_cube_002.location = (0.07324, 1.826, 9.049)
ob_cube_002.lineart.crease_threshold = 0.0
ob_sun.location = (1.214, 1.121, 5.648)
ob_sun.lineart.crease_threshold = 0.0
ob_cube.location = (2.075, 1.243, -0.1731)
ob_cube.lineart.crease_threshold = 0.0
ob_sphere.location = (0.6915, 1.167, 4.053)
ob_sphere.scale = (0.6226, 0.6226, 0.524)
ob_sphere.lineart.crease_threshold = 0.0
ob_cube_000.location = (-1.953, 1.107, 2.864)
ob_cube_000.lineart.crease_threshold = 0.0
ob_cube_001.location = (1.188, 1.17, 4.056)
ob_cube_001.rotation_euler = (1.457, -0.9667, 1.618)
ob_cube_001.scale = (0.1694, 0.1726, 0.5009)
ob_cube_001.lineart.crease_threshold = 0.0

# ---- collection membership
col_collection_1.objects.link(ob_cube_141)
col_collection_3.objects.link(ob_plane_001)
col_collection_4.objects.link(ob_cube_002)
col_collection_4.objects.link(ob_sun)
col_collection_4.objects.link(ob_cube)
col_collection_4.objects.link(ob_sphere)
col_collection_4.objects.link(ob_cube_000)
col_collection_4.objects.link(ob_cube_001)

# ---- scene / render settings (as saved in the file)
scene.frame_start = 1; scene.frame_end = 250; scene.frame_set(1)
scene.render.engine = 'CYCLES'
scene.render.resolution_percentage = 50
scene.render.dither_intensity = 0.0
scene.cycles.use_denoising = False
scene.cycles.samples = 128
scene.cycles.sampling_pattern = 'TABULATED_SOBOL'
scene.cycles.use_adaptive_sampling = False
scene.cycles.use_light_tree = False
scene.cycles.blur_glossy = 0.0
scene.cycles.sample_clamp_indirect = 0.0
scene.view_settings.view_transform = 'Standard'
bpy.context.view_layer.update()

# ---- added for rendering (the .blend has no active camera): camera
cam_auto = bpy.data.cameras.new('AutoCamera')
cam_auto.lens = 50.0
cam_auto.sensor_width = 36.0
cam_auto.clip_end = 1000.0
ob_auto_camera = bpy.data.objects.new('AutoCamera', cam_auto)
scene.collection.objects.link(ob_auto_camera)
ob_auto_camera.location = (26.6802, -31.3837, 26.2482)
ob_auto_camera.rotation_euler = (1.09748, -7.21219e-08, 0.694738)
scene.camera = ob_auto_camera
bpy.context.view_layer.update()
